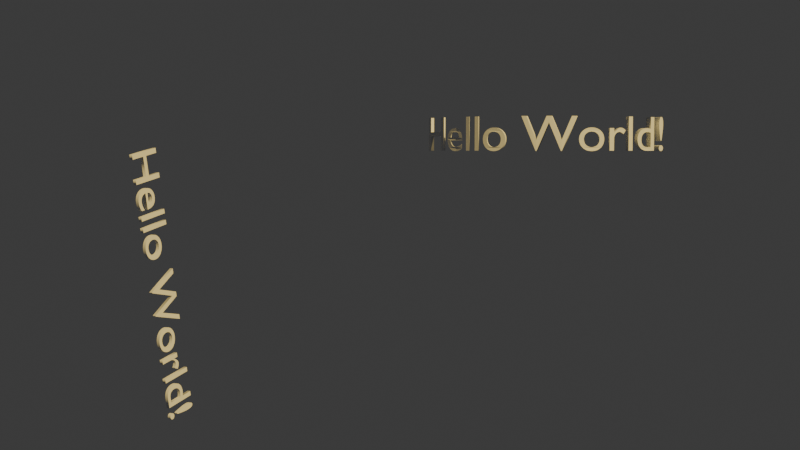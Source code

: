 # Source: helloworld.blend  (saved by Blender 4.0.36; exported with 4.5.12 LTS)
import bpy
from mathutils import Matrix  # noqa: F401  (used for matrix-valued properties, if any)

bpy.ops.wm.read_factory_settings(use_empty=True)
scene = bpy.context.scene
scene.name = 'Scene'

# ---- collections
col_collection = bpy.data.collections.new('Collection'); scene.collection.children.link(col_collection)

# ---- world
world_world = bpy.data.worlds.new('World'); scene.world = world_world
world_world.use_nodes = True; world_world.node_tree.nodes.clear()
_N = world_world.node_tree.nodes; _L = world_world.node_tree.links
n0 = _N.new('ShaderNodeOutputWorld'); n0.name = 'World Output'; n0.location = (300, 300)
n1 = _N.new('ShaderNodeBackground'); n1.name = 'Background'; n1.location = (10, 300)
n1.inputs[0].default_value = (0.05088, 0.05088, 0.05088, 1.0)
_L.new(n1.outputs[0], n0.inputs[0])
n0.is_active_output = True
world_world.color = (0.05088, 0.05088, 0.05088)
world_world.use_sun_shadow = False
world_world.sun_shadow_jitter_overblur = 0.0

# ---- cameras
cam_001 = bpy.data.cameras.new('Камера.001')

# ---- lights
light_x = bpy.data.lights.new('Солнце', 'SUN')
light_x.color = (1.0, 0.7551, 0.2468)
light_x.transmission_factor = 0.0
light_x.energy = 3.99

# ---- curves / text
txt_002 = bpy.data.curves.new('Текст.002', 'FONT')
txt_002.dimensions = '2D'
txt_002.body = 'Hello World!'
txt_002.extrude = 0.04
txt_002.size = 1.2
cu_003 = bpy.data.curves.new('ОкружностьБезье.003', 'CURVE')
cu_003.dimensions = '3D'
_sp = cu_003.splines.new('BEZIER'); _sp.bezier_points.add(3)
_sp.bezier_points.foreach_set('co', [-1.0, 0.0, 0.0, 0.0, 1.0, 0.0, 1.0, 0.0, 0.0, 0.0, -1.0, 0.0])
_sp.bezier_points.foreach_set('handle_left', [-1.0, -0.5521, 0.0, -0.5521, 1.0, 0.0, 1.0, 0.5521, 0.0, 0.5521, -1.0, 0.0])
_sp.bezier_points.foreach_set('handle_right', [-1.0, 0.5521, 0.0, 0.5521, 1.0, 0.0, 1.0, -0.5521, 0.0, -0.5521, -1.0, 0.0])
for _p, _l, _r in zip(_sp.bezier_points, ['AUTO', 'AUTO', 'AUTO', 'AUTO'], ['AUTO', 'AUTO', 'AUTO', 'AUTO']): _p.handle_left_type = _l; _p.handle_right_type = _r
_sp.order_u = 0
_sp.order_v = 0
_sp.use_cyclic_u = True
cu_003.use_path = True
cu_003.fill_mode = 'FULL'
txt_001 = bpy.data.curves.new('Текст.001', 'FONT')
txt_001.dimensions = '2D'
txt_001.body = 'Hello World!'
txt_001.extrude = 0.04
cu_001 = bpy.data.curves.new('ОкружностьБезье.001', 'CURVE')
cu_001.dimensions = '3D'
_sp = cu_001.splines.new('BEZIER'); _sp.bezier_points.add(3)
_sp.bezier_points.foreach_set('co', [-1.0, 0.0, 0.0, 0.0, 1.0, 0.0, 1.0, 0.0, 0.0, 0.0, -1.0, 0.0])
_sp.bezier_points.foreach_set('handle_left', [-1.0, -0.5521, 0.0, -0.5521, 1.0, 0.0, 1.0, 0.5521, 0.0, 0.5521, -1.0, 0.0])
_sp.bezier_points.foreach_set('handle_right', [-1.0, 0.5521, 0.0, 0.5521, 1.0, 0.0, 1.0, -0.5521, 0.0, -0.5521, -1.0, 0.0])
for _p, _l, _r in zip(_sp.bezier_points, ['AUTO', 'AUTO', 'AUTO', 'AUTO'], ['AUTO', 'AUTO', 'AUTO', 'AUTO']): _p.handle_left_type = _l; _p.handle_right_type = _r
_sp.order_u = 0
_sp.order_v = 0
_sp.use_cyclic_u = True
cu_001.use_path = True
cu_001.fill_mode = 'FULL'

# ---- objects
ob_x = bpy.data.objects.new('Текст', txt_002)
ob_x_1 = bpy.data.objects.new('ОкружностьБезье', cu_003)
ob_001 = bpy.data.objects.new('Текст.001', txt_001)
ob_001_1 = bpy.data.objects.new('ОкружностьБезье.001', cu_001)
ob_x_2 = bpy.data.objects.new('Солнце', light_x)
ob_x_3 = bpy.data.objects.new('Камера', cam_001)

# ---- transforms, parenting, visibility, modifiers, constraints
ob_x.location = (7.345, -5.52, 0.0)
ob_x.rotation_euler = (5.879e-08, 9.816e-09, -0.3309)
ob_x.scale = (1.2, 0.8468, 0.8468)
ob_x.delta_rotation_euler = (1.571, 1.047, 0.0)
ob_x.delta_scale = (0.71, 1.0, 1.0)
ob_x_1.location = (0.0, 0.0, 0.0)
ob_x_1.scale = (1.399, 1.399, 1.399)
ob_001.location = (8.989, -10.37, 0.0)
ob_001.rotation_euler = (1.571, 0.0, 4.503)
_m = ob_001.modifiers.new('Кривая', 'CURVE')
_m.object = ob_001_1
ob_001_1.location = (11.6, -10.37, 0.0)
ob_x_2.location = (-0.3936, -17.51, 9.12)
ob_x_2.rotation_euler = (0.8769, -0.3374, -0.1594)
ob_x_3.location = (-9.01, -19.82, 0.0)
ob_x_3.rotation_euler = (1.504, 1.096e-06, 5.193)

# ---- collection membership
col_collection.objects.link(ob_x)
col_collection.objects.link(ob_x_1)
col_collection.objects.link(ob_001)
col_collection.objects.link(ob_001_1)
col_collection.objects.link(ob_x_2)
col_collection.objects.link(ob_x_3)

# ---- scene / render settings (as saved in the file)
scene.camera = ob_x_3
scene.frame_start = 1; scene.frame_end = 250; scene.frame_set(1)
scene.render.engine = 'BLENDER_EEVEE_NEXT'
scene.cycles.sampling_pattern = 'TABULATED_SOBOL'
bpy.context.view_layer.update()
